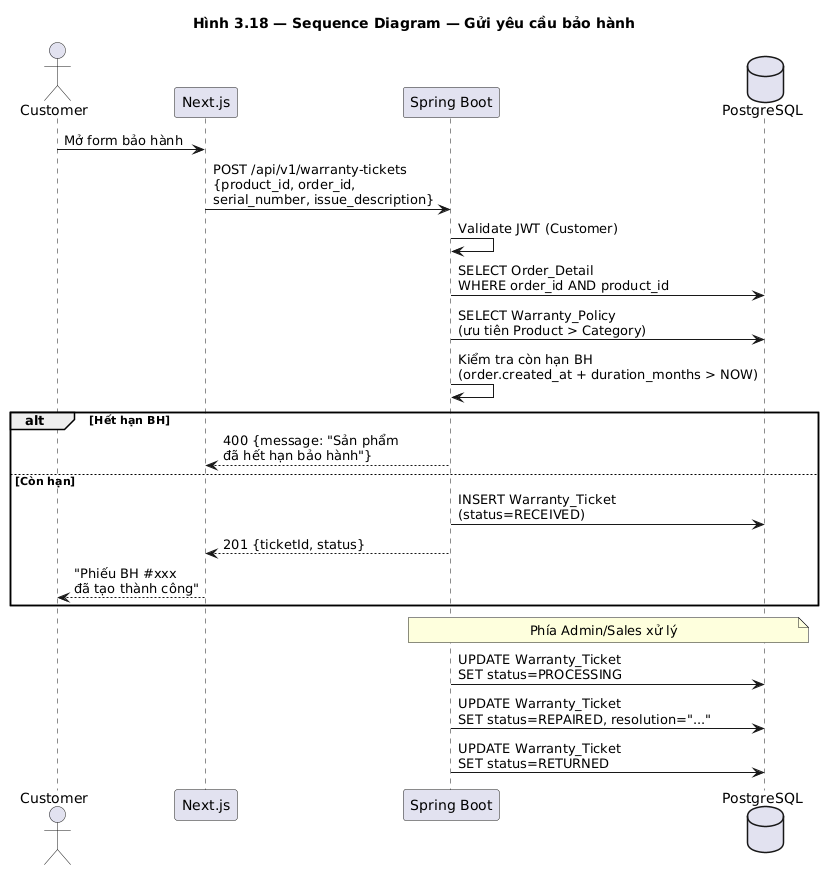

The diagram above was rendered by PlantUML. Its source (embedded in the PNG):
@startuml seq_warranty
title Hình 3.18 — Sequence Diagram — Gửi yêu cầu bảo hành

actor Customer
participant "Next.js" as FE
participant "Spring Boot" as BE
database "PostgreSQL" as DB

Customer -> FE : Mở form bảo hành
FE -> BE : POST /api/v1/warranty-tickets\n{product_id, order_id,\nserial_number, issue_description}
BE -> BE : Validate JWT (Customer)
BE -> DB : SELECT Order_Detail\nWHERE order_id AND product_id
BE -> DB : SELECT Warranty_Policy\n(ưu tiên Product > Category)
BE -> BE : Kiểm tra còn hạn BH\n(order.created_at + duration_months > NOW)

alt Hết hạn BH
    BE --> FE : 400 {message: "Sản phẩm\nđã hết hạn bảo hành"}
else Còn hạn
    BE -> DB : INSERT Warranty_Ticket\n(status=RECEIVED)
    BE --> FE : 201 {ticketId, status}
    FE --> Customer : "Phiếu BH #xxx\nđã tạo thành công"
end

note over BE, DB : Phía Admin/Sales xử lý
BE -> DB : UPDATE Warranty_Ticket\nSET status=PROCESSING
BE -> DB : UPDATE Warranty_Ticket\nSET status=REPAIRED, resolution="..."
BE -> DB : UPDATE Warranty_Ticket\nSET status=RETURNED

@enduml